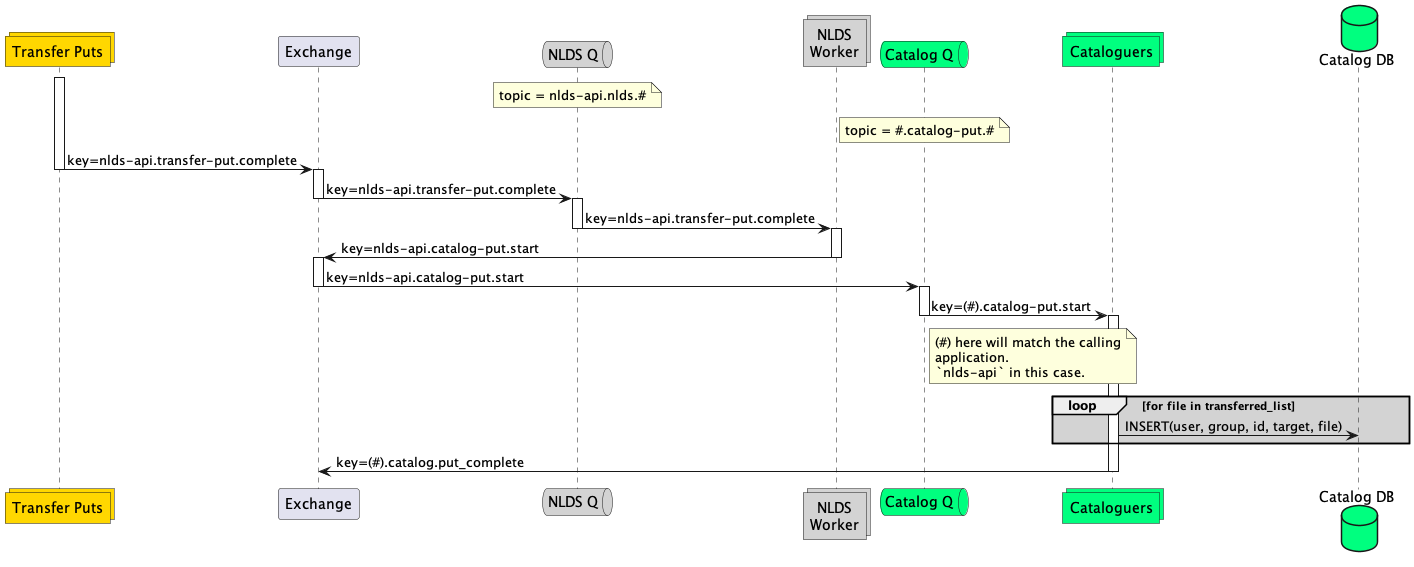

The diagram above was rendered by PlantUML. Its source (embedded in the PNG):
@startuml message_flow_put3

collections transfer_puts as "Transfer Puts" #gold

participant wex as "Exchange"

queue qw as "NLDS Q" #lightgrey
note over qw
    topic = nlds-api.nlds.#
end note
collections work as "NLDS\nWorker" #lightgrey

queue qc as "Catalog Q" #springgreen
collections catalog as "Cataloguers" #springgreen
database catalog_db as "Catalog DB" #springgreen
note over qc
    topic = #.catalog-put.#
end note

activate transfer_puts
transfer_puts -> wex : key=nlds-api.transfer-put.complete
deactivate transfer_puts

activate wex
wex -> qw : key=nlds-api.transfer-put.complete
deactivate wex

activate qw
qw -> work : key=nlds-api.transfer-put.complete
deactivate qw

activate work
work -> wex : key=nlds-api.catalog-put.start
deactivate work

activate wex
wex -> qc : key=nlds-api.catalog-put.start
deactivate wex

activate qc
qc -> catalog : key=(#).catalog-put.start
deactivate qc
note right of qc
    (#) here will match the calling
    application.
    `nlds-api` in this case.
end note

activate catalog
loop #lightgrey for file in transferred_list 
    catalog -> catalog_db : INSERT(user, group, id, target, file)
end
catalog -> wex : key=(#).catalog.put_complete
deactivate catalog


@enduml